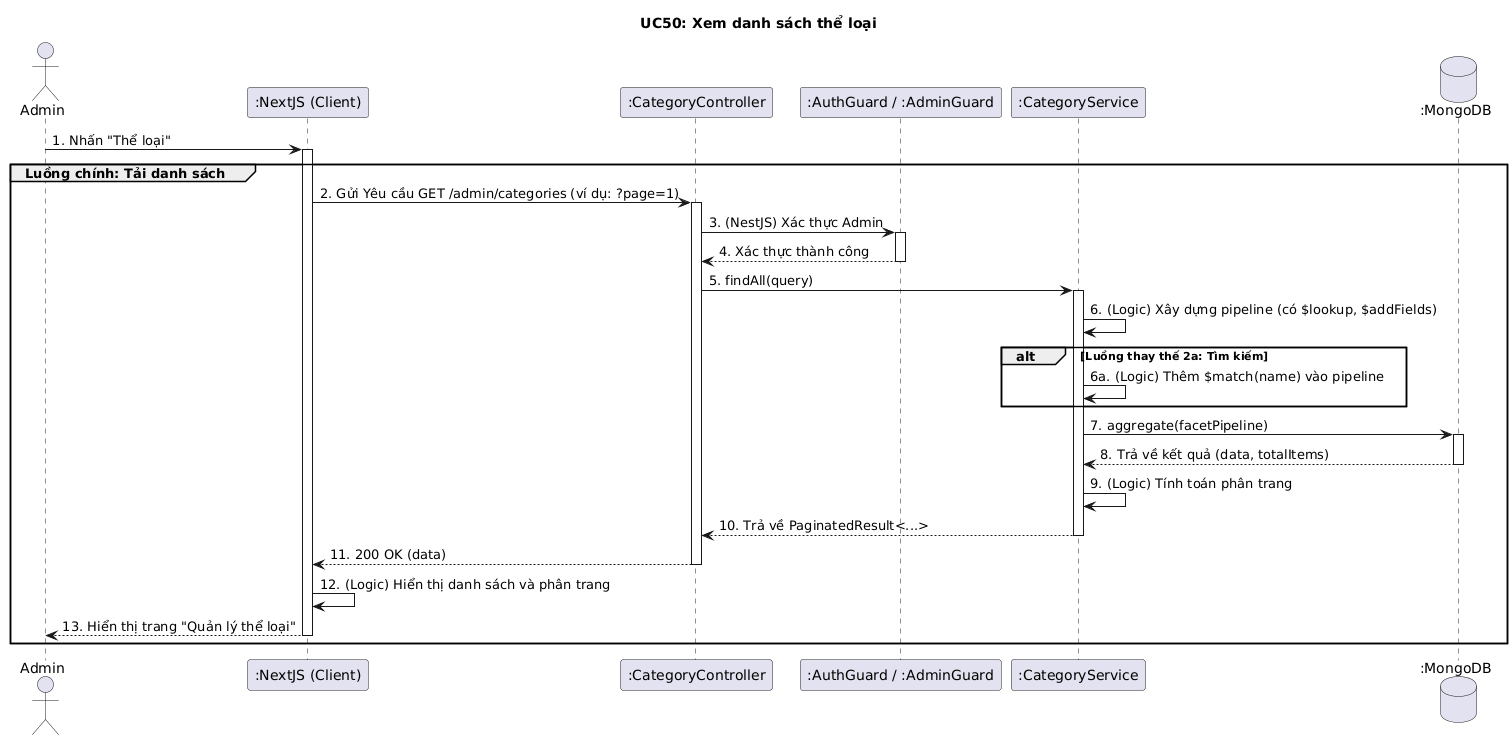

The diagram above was rendered by PlantUML. Its source (embedded in the PNG):
@startuml
title UC50: Xem danh sách thể loại

actor Admin
participant ":NextJS (Client)" as Client
participant ":CategoryController" as Controller
participant ":AuthGuard / :AdminGuard" as Guards
participant ":CategoryService" as Service
database ":MongoDB" as DB

Admin -> Client: 1. Nhấn "Thể loại"
activate Client

group Luồng chính: Tải danh sách

    Client -> Controller: 2. Gửi Yêu cầu GET /admin/categories (ví dụ: ?page=1)
    activate Controller
    
    Controller -> Guards: 3. (NestJS) Xác thực Admin
    activate Guards
    Guards --> Controller: 4. Xác thực thành công
    deactivate Guards
    
    Controller -> Service: 5. findAll(query)
    activate Service
    
    Service -> Service: 6. (Logic) Xây dựng pipeline (có $lookup, $addFields)
    
    alt Luồng thay thế 2a: Tìm kiếm
        Service -> Service: 6a. (Logic) Thêm $match(name) vào pipeline
    end
    
    Service -> DB: 7. aggregate(facetPipeline)
    activate DB
    DB --> Service: 8. Trả về kết quả (data, totalItems)
    deactivate DB
    
    Service -> Service: 9. (Logic) Tính toán phân trang
    Service --> Controller: 10. Trả về PaginatedResult<...>
    deactivate Service
    
    Controller --> Client: 11. 200 OK (data)
    deactivate Controller
    
    Client -> Client: 12. (Logic) Hiển thị danh sách và phân trang
    Client --> Admin: 13. Hiển thị trang "Quản lý thể loại"
    deactivate Client

end
@enduml